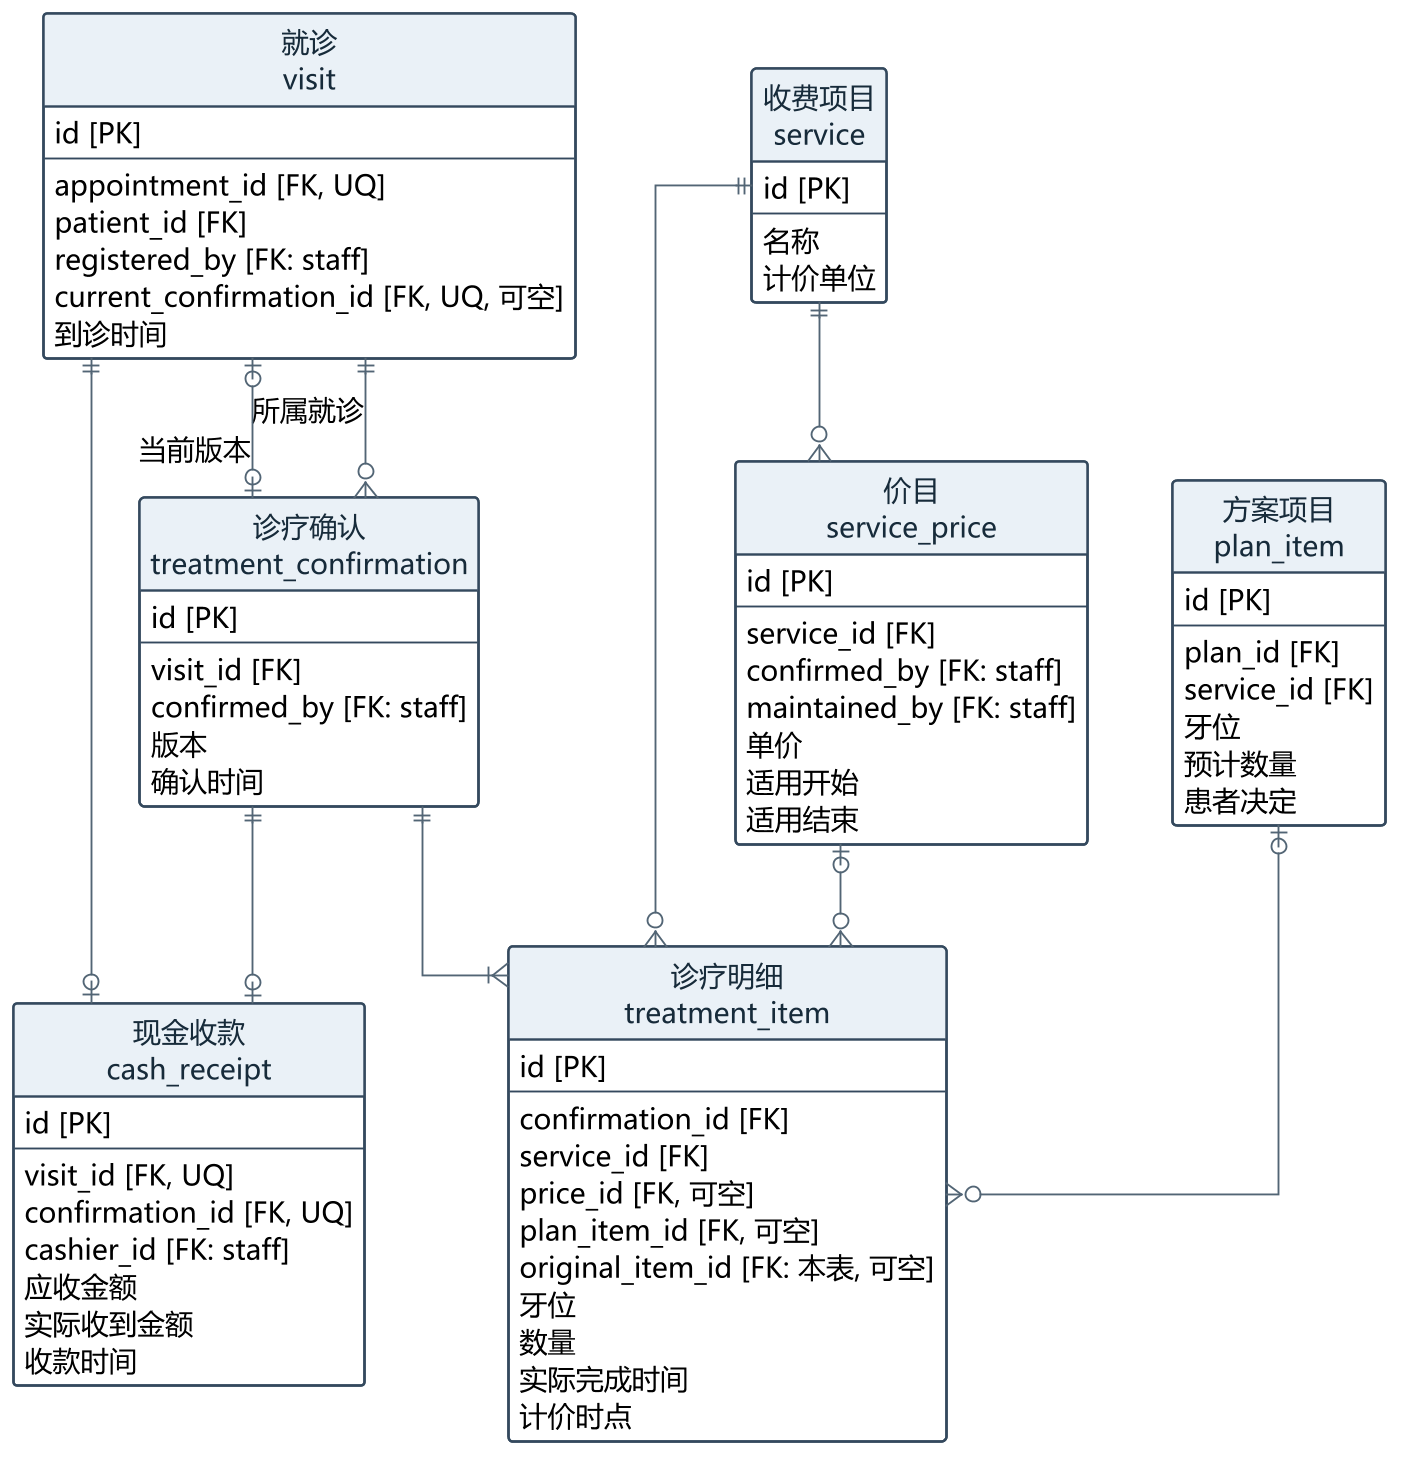

The diagram above was rendered by PlantUML. Its source (embedded in the PNG):
@startuml
skinparam backgroundColor white
skinparam shadowing false
skinparam defaultFontName Microsoft YaHei
skinparam defaultFontSize 15
skinparam dpi 180
skinparam linetype ortho
skinparam nodesep 45
skinparam ranksep 55
skinparam ArrowColor #526575
skinparam classAttributeIconSize 0
skinparam class {
 BackgroundColor #FFFFFF
 BorderColor #34495E
 BorderThickness 1.3
 HeaderBackgroundColor #EAF1F7
 FontColor #172B3A
}
hide circle
hide methods
top to bottom direction
entity "就诊\nvisit" as visit {
 id [PK]
 --
 appointment_id [FK, UQ]
 patient_id [FK]
 registered_by [FK: staff]
 current_confirmation_id [FK, UQ, 可空]
 到诊时间
}
entity "诊疗确认\ntreatment_confirmation" as treatment_confirmation {
 id [PK]
 --
 visit_id [FK]
 confirmed_by [FK: staff]
 版本
 确认时间
}
entity "诊疗明细\ntreatment_item" as treatment_item {
 id [PK]
 --
 confirmation_id [FK]
 service_id [FK]
 price_id [FK, 可空]
 plan_item_id [FK, 可空]
 original_item_id [FK: 本表, 可空]
 牙位
 数量
 实际完成时间
 计价时点
}
entity "收费项目\nservice" as service {
 id [PK]
 --
 名称
 计价单位
}
entity "价目\nservice_price" as service_price {
 id [PK]
 --
 service_id [FK]
 confirmed_by [FK: staff]
 maintained_by [FK: staff]
 单价
 适用开始
 适用结束
}
entity "方案项目\nplan_item" as plan_item {
 id [PK]
 --
 plan_id [FK]
 service_id [FK]
 牙位
 预计数量
 患者决定
}
entity "现金收款\ncash_receipt" as cash_receipt {
 id [PK]
 --
 visit_id [FK, UQ]
 confirmation_id [FK, UQ]
 cashier_id [FK: staff]
 应收金额
 实际收到金额
 收款时间
}
visit ||--o{ treatment_confirmation : 所属就诊
visit |o--o| treatment_confirmation : 当前版本
treatment_confirmation ||--|{ treatment_item
service ||--o{ treatment_item
service ||--o{ service_price
service_price |o--o{ treatment_item
plan_item |o--o{ treatment_item
visit ||--o| cash_receipt
treatment_confirmation ||--o| cash_receipt
@enduml